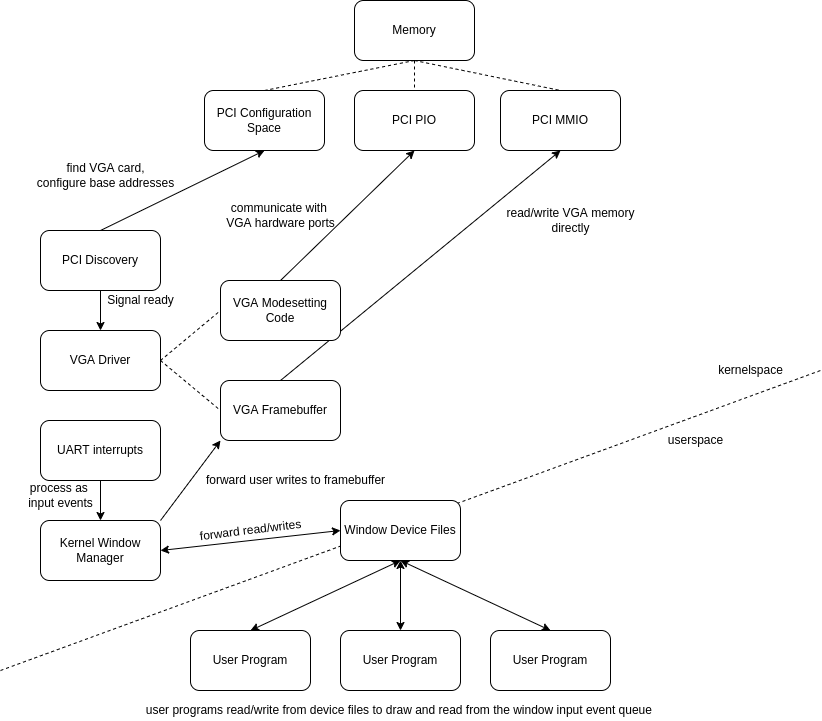

The diagram above was exported from draw.io. Its source (the exported page's mxGraphModel, read from the mxfile embedded in the PNG):
<mxGraphModel dx="1422" dy="800" grid="1" gridSize="10" guides="1" tooltips="1" connect="1" arrows="1" fold="1" page="1" pageScale="1" pageWidth="827" pageHeight="1169" math="0" shadow="0">
  <root>
    <mxCell id="0" />
    <mxCell id="1" parent="0" />
    <mxCell id="vpjHxn3w7CTLyS36Dr6U-4" style="edgeStyle=orthogonalEdgeStyle;rounded=0;orthogonalLoop=1;jettySize=auto;html=1;exitX=0.5;exitY=1;exitDx=0;exitDy=0;entryX=0.5;entryY=0;entryDx=0;entryDy=0;" edge="1" parent="1" source="vpjHxn3w7CTLyS36Dr6U-1" target="vpjHxn3w7CTLyS36Dr6U-2">
      <mxGeometry relative="1" as="geometry" />
    </mxCell>
    <mxCell id="vpjHxn3w7CTLyS36Dr6U-17" style="edgeStyle=none;rounded=0;orthogonalLoop=1;jettySize=auto;html=1;exitX=0.5;exitY=0;exitDx=0;exitDy=0;entryX=0.5;entryY=1;entryDx=0;entryDy=0;endArrow=classic;endFill=1;" edge="1" parent="1" source="vpjHxn3w7CTLyS36Dr6U-1" target="vpjHxn3w7CTLyS36Dr6U-14">
      <mxGeometry relative="1" as="geometry" />
    </mxCell>
    <mxCell id="vpjHxn3w7CTLyS36Dr6U-1" value="PCI Discovery" style="rounded=1;whiteSpace=wrap;html=1;" vertex="1" parent="1">
      <mxGeometry x="40" y="240" width="120" height="60" as="geometry" />
    </mxCell>
    <mxCell id="vpjHxn3w7CTLyS36Dr6U-12" style="edgeStyle=none;rounded=0;orthogonalLoop=1;jettySize=auto;html=1;exitX=1;exitY=0.5;exitDx=0;exitDy=0;entryX=0;entryY=0.5;entryDx=0;entryDy=0;dashed=1;endArrow=none;endFill=0;" edge="1" parent="1" source="vpjHxn3w7CTLyS36Dr6U-2" target="vpjHxn3w7CTLyS36Dr6U-3">
      <mxGeometry relative="1" as="geometry" />
    </mxCell>
    <mxCell id="vpjHxn3w7CTLyS36Dr6U-22" style="edgeStyle=none;rounded=0;orthogonalLoop=1;jettySize=auto;html=1;exitX=1;exitY=0.5;exitDx=0;exitDy=0;entryX=0;entryY=0.5;entryDx=0;entryDy=0;endArrow=none;endFill=0;dashed=1;" edge="1" parent="1" source="vpjHxn3w7CTLyS36Dr6U-2" target="vpjHxn3w7CTLyS36Dr6U-21">
      <mxGeometry relative="1" as="geometry" />
    </mxCell>
    <mxCell id="vpjHxn3w7CTLyS36Dr6U-2" value="VGA Driver" style="rounded=1;whiteSpace=wrap;html=1;" vertex="1" parent="1">
      <mxGeometry x="40" y="340" width="120" height="60" as="geometry" />
    </mxCell>
    <mxCell id="vpjHxn3w7CTLyS36Dr6U-24" style="edgeStyle=none;rounded=0;orthogonalLoop=1;jettySize=auto;html=1;exitX=0.5;exitY=0;exitDx=0;exitDy=0;entryX=0.5;entryY=1;entryDx=0;entryDy=0;endArrow=classic;endFill=1;" edge="1" parent="1" source="vpjHxn3w7CTLyS36Dr6U-3" target="vpjHxn3w7CTLyS36Dr6U-15">
      <mxGeometry relative="1" as="geometry" />
    </mxCell>
    <mxCell id="vpjHxn3w7CTLyS36Dr6U-3" value="VGA Framebuffer" style="rounded=1;whiteSpace=wrap;html=1;" vertex="1" parent="1">
      <mxGeometry x="220" y="390" width="120" height="60" as="geometry" />
    </mxCell>
    <mxCell id="vpjHxn3w7CTLyS36Dr6U-5" value="Signal ready" style="text;html=1;align=center;verticalAlign=middle;resizable=0;points=[];autosize=1;strokeColor=none;fillColor=none;" vertex="1" parent="1">
      <mxGeometry x="100" y="300" width="80" height="20" as="geometry" />
    </mxCell>
    <mxCell id="vpjHxn3w7CTLyS36Dr6U-26" style="edgeStyle=none;rounded=0;orthogonalLoop=1;jettySize=auto;html=1;exitX=0.5;exitY=1;exitDx=0;exitDy=0;entryX=0.5;entryY=0;entryDx=0;entryDy=0;endArrow=none;endFill=0;dashed=1;" edge="1" parent="1" source="vpjHxn3w7CTLyS36Dr6U-13" target="vpjHxn3w7CTLyS36Dr6U-14">
      <mxGeometry relative="1" as="geometry" />
    </mxCell>
    <mxCell id="vpjHxn3w7CTLyS36Dr6U-27" style="edgeStyle=none;rounded=0;orthogonalLoop=1;jettySize=auto;html=1;exitX=0.5;exitY=1;exitDx=0;exitDy=0;entryX=0.5;entryY=0;entryDx=0;entryDy=0;endArrow=none;endFill=0;dashed=1;" edge="1" parent="1" source="vpjHxn3w7CTLyS36Dr6U-13" target="vpjHxn3w7CTLyS36Dr6U-16">
      <mxGeometry relative="1" as="geometry" />
    </mxCell>
    <mxCell id="vpjHxn3w7CTLyS36Dr6U-28" style="edgeStyle=none;rounded=0;orthogonalLoop=1;jettySize=auto;html=1;exitX=0.5;exitY=1;exitDx=0;exitDy=0;entryX=0.5;entryY=0;entryDx=0;entryDy=0;endArrow=none;endFill=0;dashed=1;" edge="1" parent="1" source="vpjHxn3w7CTLyS36Dr6U-13" target="vpjHxn3w7CTLyS36Dr6U-15">
      <mxGeometry relative="1" as="geometry" />
    </mxCell>
    <mxCell id="vpjHxn3w7CTLyS36Dr6U-13" value="Memory" style="rounded=1;whiteSpace=wrap;html=1;" vertex="1" parent="1">
      <mxGeometry x="354" y="10" width="120" height="60" as="geometry" />
    </mxCell>
    <mxCell id="vpjHxn3w7CTLyS36Dr6U-14" value="PCI Configuration Space" style="rounded=1;whiteSpace=wrap;html=1;" vertex="1" parent="1">
      <mxGeometry x="204" y="100" width="120" height="60" as="geometry" />
    </mxCell>
    <mxCell id="vpjHxn3w7CTLyS36Dr6U-15" value="PCI MMIO" style="rounded=1;whiteSpace=wrap;html=1;" vertex="1" parent="1">
      <mxGeometry x="500" y="100" width="120" height="60" as="geometry" />
    </mxCell>
    <mxCell id="vpjHxn3w7CTLyS36Dr6U-16" value="PCI PIO" style="rounded=1;whiteSpace=wrap;html=1;" vertex="1" parent="1">
      <mxGeometry x="354" y="100" width="120" height="60" as="geometry" />
    </mxCell>
    <mxCell id="vpjHxn3w7CTLyS36Dr6U-20" value="find VGA card,&lt;br&gt;configure base addresses" style="text;html=1;align=center;verticalAlign=middle;resizable=0;points=[];autosize=1;strokeColor=none;fillColor=none;" vertex="1" parent="1">
      <mxGeometry x="30" y="170" width="150" height="30" as="geometry" />
    </mxCell>
    <mxCell id="vpjHxn3w7CTLyS36Dr6U-23" style="edgeStyle=none;rounded=0;orthogonalLoop=1;jettySize=auto;html=1;exitX=0.5;exitY=0;exitDx=0;exitDy=0;entryX=0.5;entryY=1;entryDx=0;entryDy=0;endArrow=classic;endFill=1;" edge="1" parent="1" source="vpjHxn3w7CTLyS36Dr6U-21" target="vpjHxn3w7CTLyS36Dr6U-16">
      <mxGeometry relative="1" as="geometry" />
    </mxCell>
    <mxCell id="vpjHxn3w7CTLyS36Dr6U-21" value="VGA Modesetting Code" style="rounded=1;whiteSpace=wrap;html=1;" vertex="1" parent="1">
      <mxGeometry x="220" y="290" width="120" height="60" as="geometry" />
    </mxCell>
    <mxCell id="vpjHxn3w7CTLyS36Dr6U-29" value="communicate with &lt;br&gt;VGA hardware ports" style="text;html=1;align=center;verticalAlign=middle;resizable=0;points=[];autosize=1;strokeColor=none;fillColor=none;" vertex="1" parent="1">
      <mxGeometry x="220" y="210" width="120" height="30" as="geometry" />
    </mxCell>
    <mxCell id="vpjHxn3w7CTLyS36Dr6U-30" value="read/write VGA memory&lt;br&gt;directly" style="text;html=1;align=center;verticalAlign=middle;resizable=0;points=[];autosize=1;strokeColor=none;fillColor=none;" vertex="1" parent="1">
      <mxGeometry x="500" y="215" width="140" height="30" as="geometry" />
    </mxCell>
    <mxCell id="vpjHxn3w7CTLyS36Dr6U-32" style="edgeStyle=none;rounded=0;orthogonalLoop=1;jettySize=auto;html=1;dashed=1;endArrow=none;endFill=0;" edge="1" parent="1">
      <mxGeometry relative="1" as="geometry">
        <mxPoint x="820" y="380" as="targetPoint" />
        <mxPoint y="680" as="sourcePoint" />
      </mxGeometry>
    </mxCell>
    <mxCell id="vpjHxn3w7CTLyS36Dr6U-42" style="edgeStyle=none;rounded=0;orthogonalLoop=1;jettySize=auto;html=1;exitX=1;exitY=0.5;exitDx=0;exitDy=0;entryX=0;entryY=0.5;entryDx=0;entryDy=0;startArrow=classic;startFill=1;endArrow=classic;endFill=1;" edge="1" parent="1" source="vpjHxn3w7CTLyS36Dr6U-31" target="vpjHxn3w7CTLyS36Dr6U-41">
      <mxGeometry relative="1" as="geometry" />
    </mxCell>
    <mxCell id="vpjHxn3w7CTLyS36Dr6U-31" value="Kernel Window Manager" style="rounded=1;whiteSpace=wrap;html=1;" vertex="1" parent="1">
      <mxGeometry x="40" y="530" width="120" height="60" as="geometry" />
    </mxCell>
    <mxCell id="vpjHxn3w7CTLyS36Dr6U-33" value="" style="endArrow=classic;startArrow=none;html=1;rounded=0;exitX=1;exitY=0;exitDx=0;exitDy=0;entryX=0;entryY=1;entryDx=0;entryDy=0;startFill=0;" edge="1" parent="1" source="vpjHxn3w7CTLyS36Dr6U-31" target="vpjHxn3w7CTLyS36Dr6U-3">
      <mxGeometry width="50" height="50" relative="1" as="geometry">
        <mxPoint x="390" y="400" as="sourcePoint" />
        <mxPoint x="440" y="350" as="targetPoint" />
      </mxGeometry>
    </mxCell>
    <mxCell id="vpjHxn3w7CTLyS36Dr6U-35" value="forward user writes to framebuffer" style="text;html=1;align=center;verticalAlign=middle;resizable=0;points=[];autosize=1;strokeColor=none;fillColor=none;" vertex="1" parent="1">
      <mxGeometry x="200" y="480" width="190" height="20" as="geometry" />
    </mxCell>
    <mxCell id="vpjHxn3w7CTLyS36Dr6U-37" style="edgeStyle=none;rounded=0;orthogonalLoop=1;jettySize=auto;html=1;exitX=0.5;exitY=1;exitDx=0;exitDy=0;entryX=0.5;entryY=0;entryDx=0;entryDy=0;endArrow=classic;endFill=1;" edge="1" parent="1" source="vpjHxn3w7CTLyS36Dr6U-36" target="vpjHxn3w7CTLyS36Dr6U-31">
      <mxGeometry relative="1" as="geometry" />
    </mxCell>
    <mxCell id="vpjHxn3w7CTLyS36Dr6U-36" value="UART interrupts" style="rounded=1;whiteSpace=wrap;html=1;" vertex="1" parent="1">
      <mxGeometry x="40" y="430" width="120" height="60" as="geometry" />
    </mxCell>
    <mxCell id="vpjHxn3w7CTLyS36Dr6U-38" value="process as &lt;br&gt;input events" style="text;html=1;align=center;verticalAlign=middle;resizable=0;points=[];autosize=1;strokeColor=none;fillColor=none;" vertex="1" parent="1">
      <mxGeometry x="20" y="490" width="80" height="30" as="geometry" />
    </mxCell>
    <mxCell id="vpjHxn3w7CTLyS36Dr6U-39" value="kernelspace" style="text;html=1;align=center;verticalAlign=middle;resizable=0;points=[];autosize=1;strokeColor=none;fillColor=none;" vertex="1" parent="1">
      <mxGeometry x="710" y="370" width="80" height="20" as="geometry" />
    </mxCell>
    <mxCell id="vpjHxn3w7CTLyS36Dr6U-40" value="userspace" style="text;html=1;align=center;verticalAlign=middle;resizable=0;points=[];autosize=1;strokeColor=none;fillColor=none;" vertex="1" parent="1">
      <mxGeometry x="660" y="440" width="70" height="20" as="geometry" />
    </mxCell>
    <mxCell id="vpjHxn3w7CTLyS36Dr6U-41" value="Window Device Files" style="rounded=1;whiteSpace=wrap;html=1;" vertex="1" parent="1">
      <mxGeometry x="340" y="510" width="120" height="60" as="geometry" />
    </mxCell>
    <mxCell id="vpjHxn3w7CTLyS36Dr6U-43" value="forward read/writes" style="text;html=1;align=center;verticalAlign=middle;resizable=0;points=[];autosize=1;strokeColor=none;fillColor=none;rotation=-7;" vertex="1" parent="1">
      <mxGeometry x="190" y="530" width="120" height="20" as="geometry" />
    </mxCell>
    <mxCell id="vpjHxn3w7CTLyS36Dr6U-47" style="edgeStyle=none;rounded=0;orthogonalLoop=1;jettySize=auto;html=1;exitX=0.5;exitY=0;exitDx=0;exitDy=0;entryX=0.5;entryY=1;entryDx=0;entryDy=0;startArrow=classic;startFill=1;endArrow=classic;endFill=1;" edge="1" parent="1" source="vpjHxn3w7CTLyS36Dr6U-44" target="vpjHxn3w7CTLyS36Dr6U-41">
      <mxGeometry relative="1" as="geometry" />
    </mxCell>
    <mxCell id="vpjHxn3w7CTLyS36Dr6U-44" value="User Program" style="rounded=1;whiteSpace=wrap;html=1;" vertex="1" parent="1">
      <mxGeometry x="190" y="640" width="120" height="60" as="geometry" />
    </mxCell>
    <mxCell id="vpjHxn3w7CTLyS36Dr6U-48" style="edgeStyle=none;rounded=0;orthogonalLoop=1;jettySize=auto;html=1;exitX=0.5;exitY=0;exitDx=0;exitDy=0;entryX=0.5;entryY=1;entryDx=0;entryDy=0;startArrow=classic;startFill=1;endArrow=classic;endFill=1;" edge="1" parent="1" source="vpjHxn3w7CTLyS36Dr6U-45" target="vpjHxn3w7CTLyS36Dr6U-41">
      <mxGeometry relative="1" as="geometry" />
    </mxCell>
    <mxCell id="vpjHxn3w7CTLyS36Dr6U-45" value="User Program" style="rounded=1;whiteSpace=wrap;html=1;" vertex="1" parent="1">
      <mxGeometry x="340" y="640" width="120" height="60" as="geometry" />
    </mxCell>
    <mxCell id="vpjHxn3w7CTLyS36Dr6U-49" style="edgeStyle=none;rounded=0;orthogonalLoop=1;jettySize=auto;html=1;exitX=0.5;exitY=0;exitDx=0;exitDy=0;entryX=0.5;entryY=1;entryDx=0;entryDy=0;startArrow=classic;startFill=1;endArrow=classic;endFill=1;" edge="1" parent="1" source="vpjHxn3w7CTLyS36Dr6U-46" target="vpjHxn3w7CTLyS36Dr6U-41">
      <mxGeometry relative="1" as="geometry" />
    </mxCell>
    <mxCell id="vpjHxn3w7CTLyS36Dr6U-46" value="User Program" style="rounded=1;whiteSpace=wrap;html=1;" vertex="1" parent="1">
      <mxGeometry x="490" y="640" width="120" height="60" as="geometry" />
    </mxCell>
    <mxCell id="vpjHxn3w7CTLyS36Dr6U-50" value="user programs read/write from device files to draw and read from the window input event queue&amp;nbsp;" style="text;html=1;align=center;verticalAlign=middle;resizable=0;points=[];autosize=1;strokeColor=none;fillColor=none;" vertex="1" parent="1">
      <mxGeometry x="135" y="710" width="530" height="20" as="geometry" />
    </mxCell>
  </root>
</mxGraphModel>